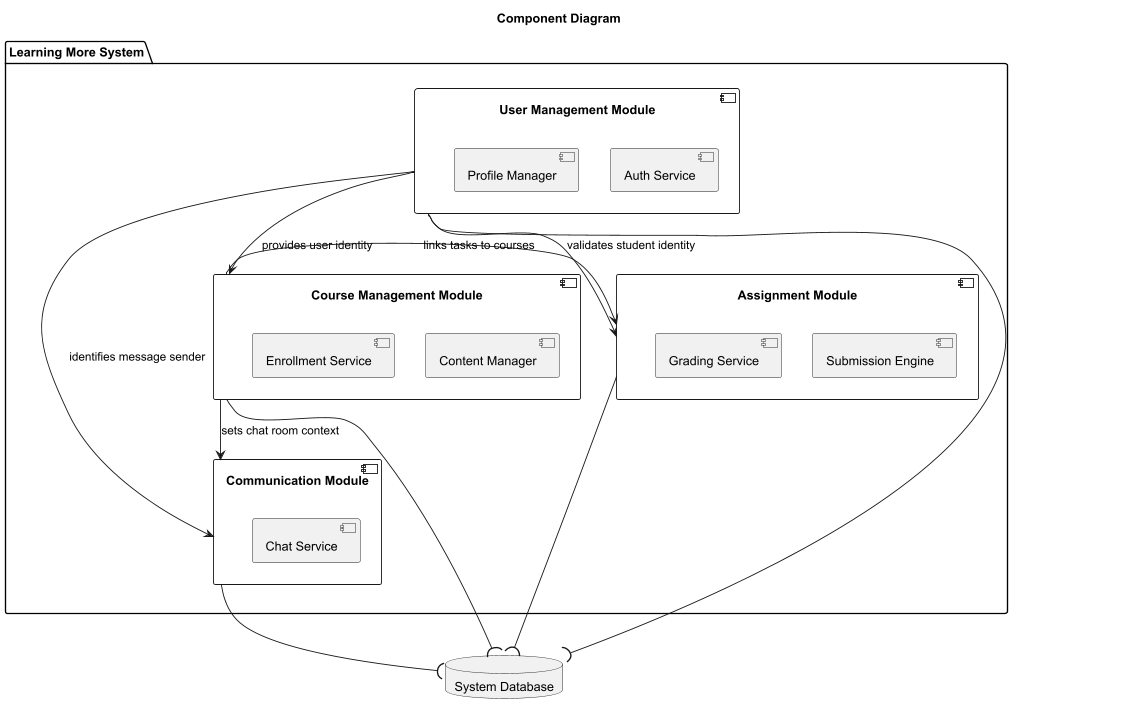

The diagram above was rendered by PlantUML. Its source (embedded in the PNG):
@startuml
title Component Diagram

skinparam componentStyle uml2

package "Learning More System" {

    component "User Management Module" as UM {
        [Auth Service]
        [Profile Manager]
    }

    component "Course Management Module" as CM {
        [Content Manager]
        [Enrollment Service]
    }

    component "Assignment Module" as AM {
        [Submission Engine]
        [Grading Service]
    }

    component "Communication Module" as COM {
        [Chat Service]
    }
}

' Relacionamentos baseados no teu modelo de domínio
UM -down-> CM : "provides user identity"
CM -right-> AM : "links tasks to courses"
CM -down-> COM : "sets chat room context"
UM -down-> AM : "validates student identity"
UM -down-> COM : "identifies message sender"

database "System Database" as DB
UM --( DB
CM --( DB
AM --( DB
COM --( DB

@enduml